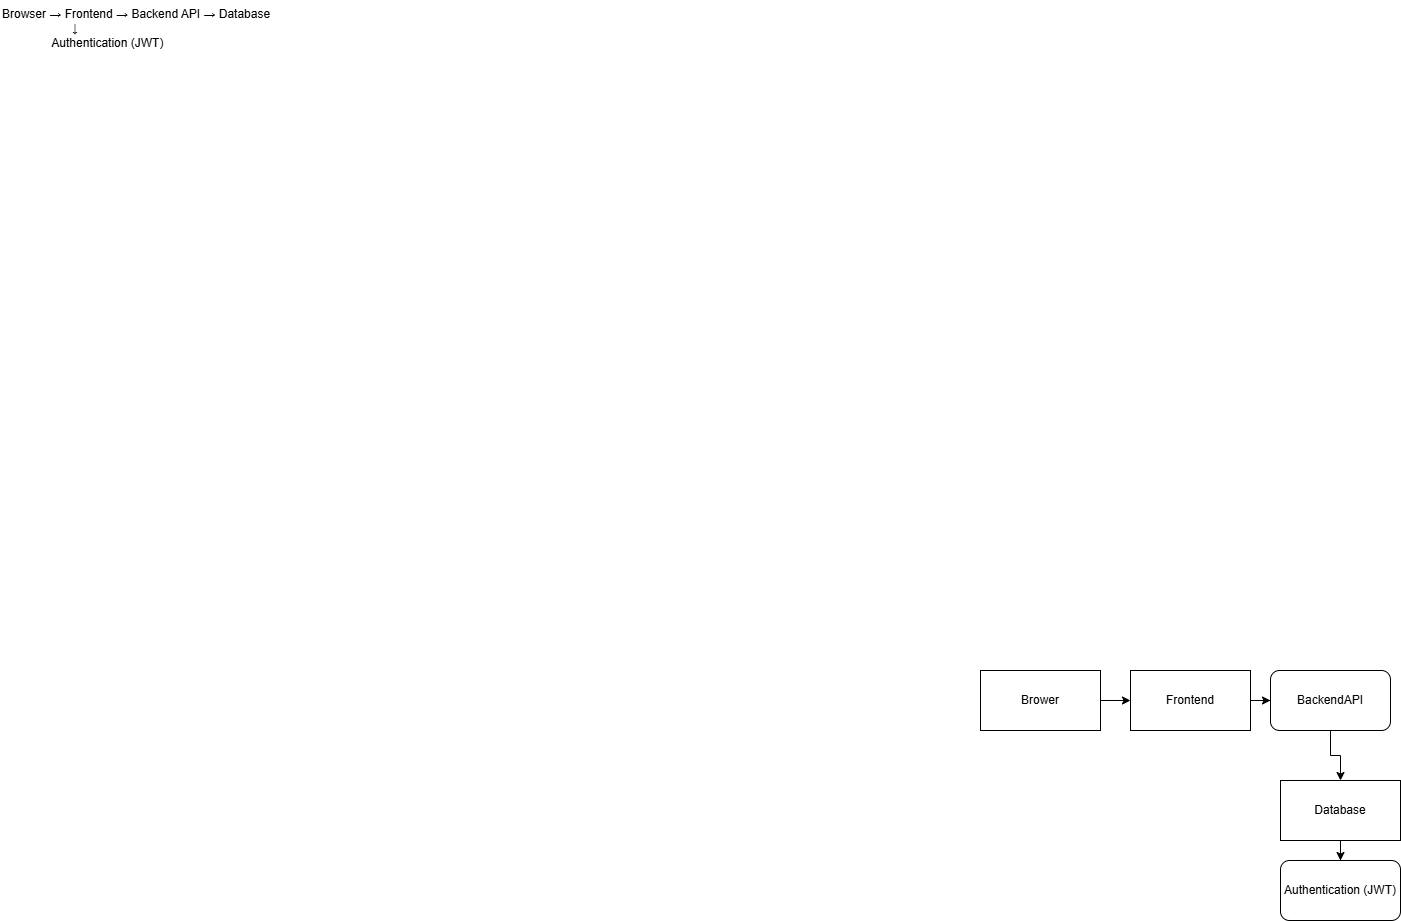

The diagram above was exported from draw.io. Its source (the exported page's mxGraphModel, read from the mxfile embedded in the PNG):
<mxGraphModel dx="1892" dy="1708" grid="1" gridSize="10" guides="1" tooltips="1" connect="1" arrows="1" fold="1" page="1" pageScale="1" pageWidth="850" pageHeight="1100" math="0" shadow="0">
  <root>
    <mxCell id="0" />
    <mxCell id="1" parent="0" />
    <mxCell id="WPSEb8M3qHlx1Q1ITGEZ-1" parent="1" style="text;whiteSpace=wrap;" value="Browser → Frontend → Backend API → Database&#10;                     ↓&#10;               Authentication (JWT)" vertex="1">
      <mxGeometry height="420" width="790" x="-610" y="-380" as="geometry" />
    </mxCell>
    <mxCell id="zdpVAmTOP1aCnSV3HHVk-3" edge="1" parent="1" source="zdpVAmTOP1aCnSV3HHVk-1" style="edgeStyle=orthogonalEdgeStyle;rounded=0;orthogonalLoop=1;jettySize=auto;html=1;" target="zdpVAmTOP1aCnSV3HHVk-2" value="">
      <mxGeometry relative="1" as="geometry" />
    </mxCell>
    <mxCell id="zdpVAmTOP1aCnSV3HHVk-1" parent="1" style="rounded=0;whiteSpace=wrap;html=1;" value="Brower" vertex="1">
      <mxGeometry height="60" width="120" x="370" y="290" as="geometry" />
    </mxCell>
    <mxCell id="zdpVAmTOP1aCnSV3HHVk-6" edge="1" parent="1" source="zdpVAmTOP1aCnSV3HHVk-2" style="edgeStyle=orthogonalEdgeStyle;rounded=0;orthogonalLoop=1;jettySize=auto;html=1;" target="zdpVAmTOP1aCnSV3HHVk-4" value="">
      <mxGeometry relative="1" as="geometry" />
    </mxCell>
    <mxCell id="zdpVAmTOP1aCnSV3HHVk-2" parent="1" style="rounded=0;whiteSpace=wrap;html=1;" value="Frontend" vertex="1">
      <mxGeometry height="60" width="120" x="520" y="290" as="geometry" />
    </mxCell>
    <mxCell id="zdpVAmTOP1aCnSV3HHVk-7" edge="1" parent="1" source="zdpVAmTOP1aCnSV3HHVk-4" style="edgeStyle=orthogonalEdgeStyle;rounded=0;orthogonalLoop=1;jettySize=auto;html=1;" target="zdpVAmTOP1aCnSV3HHVk-5" value="">
      <mxGeometry relative="1" as="geometry" />
    </mxCell>
    <mxCell id="zdpVAmTOP1aCnSV3HHVk-4" parent="1" style="rounded=1;whiteSpace=wrap;html=1;" value="BackendAPI" vertex="1">
      <mxGeometry height="60" width="120" x="660" y="290" as="geometry" />
    </mxCell>
    <mxCell id="zdpVAmTOP1aCnSV3HHVk-9" edge="1" parent="1" source="zdpVAmTOP1aCnSV3HHVk-5" style="edgeStyle=orthogonalEdgeStyle;rounded=0;orthogonalLoop=1;jettySize=auto;html=1;" target="zdpVAmTOP1aCnSV3HHVk-8" value="">
      <mxGeometry relative="1" as="geometry" />
    </mxCell>
    <mxCell id="zdpVAmTOP1aCnSV3HHVk-5" parent="1" style="rounded=0;whiteSpace=wrap;html=1;" value="Database" vertex="1">
      <mxGeometry height="60" width="120" x="670" y="400" as="geometry" />
    </mxCell>
    <mxCell id="zdpVAmTOP1aCnSV3HHVk-8" parent="1" style="rounded=1;whiteSpace=wrap;html=1;" value="Authentication (JWT)" vertex="1">
      <mxGeometry height="60" width="120" x="670" y="480" as="geometry" />
    </mxCell>
  </root>
</mxGraphModel>